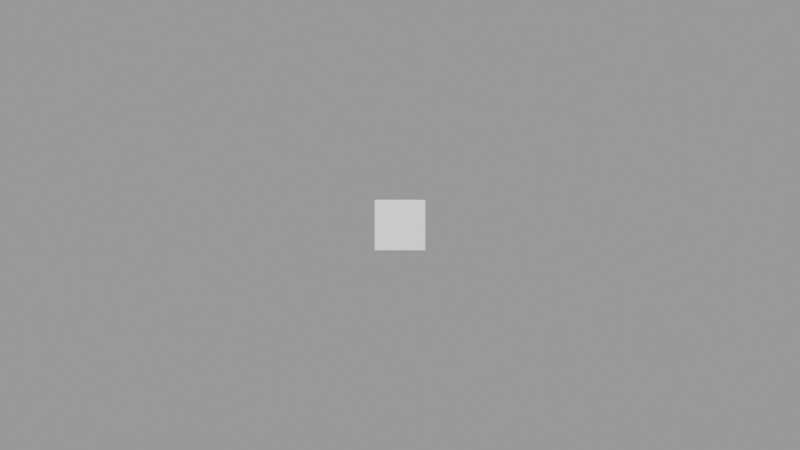 # Source: camera_rigs.blend  (saved by Blender 2.92.15; exported with 4.5.12 LTS)
import bpy
from mathutils import Matrix  # noqa: F401  (used for matrix-valued properties, if any)

bpy.ops.wm.read_factory_settings(use_empty=True)
scene = bpy.context.scene
scene.name = '0032 facade south west above'

# ---- collections
col_0032_facade_south_west_above = bpy.data.collections.new('0032 facade south west above'); scene.collection.children.link(col_0032_facade_south_west_above)
col_everything_non_rig = bpy.data.collections.new('Everything non rig')  # instanced only; not linked into the scene
col_railings__decking = bpy.data.collections.new('Railings, decking')  # instanced only; not linked into the scene
col_pavilion = bpy.data.collections.new('Pavilion')  # instanced only; not linked into the scene
col_towers = bpy.data.collections.new('Towers')  # instanced only; not linked into the scene
col_legs_substructure_and_landing_stage = bpy.data.collections.new('legs substructure and landing stage')  # instanced only; not linked into the scene
col_shelters_huts_shops_kiosks = bpy.data.collections.new('Shelters huts shops kiosks')  # instanced only; not linked into the scene
col_0032_tracing = bpy.data.collections.new('0032 tracing')  # instanced only; not linked into the scene

# ---- cameras
cam_camera_006 = bpy.data.cameras.new('Camera.006')

# ---- lights
light_light = bpy.data.lights.new('Light', 'POINT')
light_light.transmission_factor = 0.0
light_light.energy = 1000.0
light_light.shadow_soft_size = 0.1
light_light.shadow_maximum_resolution = 0.006
light_light.use_absolute_resolution = True

# ---- meshes
me_plane_006 = bpy.data.meshes.new('Plane.006')
me_plane_006.from_pydata([(-1.0, -1.0, 0.0), (1.0, -1.0, 0.0), (-1.0, 1.0, 0.0), (1.0, 1.0, 0.0)], [], [(0, 1, 3, 2)])
_uv = me_plane_006.uv_layers.new(name='UVMap')
_uv.uv.foreach_set('vector', [0.0, 0.0, 1.0, 0.0, 1.0, 1.0, 0.0, 1.0])
me_plane_006.use_remesh_fix_poles = True
me_plane_006.use_remesh_preserve_attributes = False
me_plane_006.use_mirror_vertex_groups = False
me_plane_006.update()

# ---- curves / text
cu_nurbspath_006 = bpy.data.curves.new('NurbsPath.006', 'CURVE')
cu_nurbspath_006.dimensions = '3D'
_sp = cu_nurbspath_006.splines.new('NURBS'); _sp.points.add(1)
_sp.points.foreach_set('co', [0.0, 0.0, 0.0, 1.0, -411.5, -2.146e-06, 1.066e-12, 1.0])
_sp.order_u = 2
_sp.order_v = 0
_sp.use_endpoint_u = True
cu_nurbspath_006.use_path = True
cu_nurbspath_006.use_path_clamp = True
cu_nurbspath_006.fill_mode = 'FULL'

# ---- objects
ob_everything_non_rig_006 = bpy.data.objects.new('Everything non rig.006', None)
ob_cam_0032_facade_sw_above = bpy.data.objects.new('cam 0032 facade sw above', cam_camera_006)
ob_target_0032 = bpy.data.objects.new('target 0032', me_plane_006)
ob_tracing_0032_tracing = bpy.data.objects.new('tracing 0032 tracing', None)
ob_nurbspath_001 = bpy.data.objects.new('NurbsPath.001', cu_nurbspath_006)
ob_empty_026 = bpy.data.objects.new('Empty.026', None)
ob_light = bpy.data.objects.new('Light', light_light)
ob_railings__decking = bpy.data.objects.new('Railings, decking', None)
ob_pavilion = bpy.data.objects.new('Pavilion', None)
ob_towers = bpy.data.objects.new('Towers', None)
ob_legs_substructure_and_landing_stage = bpy.data.objects.new('legs substructure and landing stage', None)
ob_shelters_huts_shops_kiosks = bpy.data.objects.new('Shelters huts shops kiosks', None)

# ---- transforms, parenting, visibility, modifiers, constraints
ob_everything_non_rig_006.location = (-2.0, 0.0, 0.0)
ob_everything_non_rig_006.instance_type = 'COLLECTION'
ob_everything_non_rig_006.lineart.crease_threshold = 0.0
ob_cam_0032_facade_sw_above.location = (27.9, -34.27, 4.332)
ob_cam_0032_facade_sw_above.lineart.crease_threshold = 0.0
_c = ob_cam_0032_facade_sw_above.constraints.new('TRACK_TO'); _c.name = 'Track To'
_c.target = ob_target_0032
ob_target_0032.location = (10.07, 5.797, 1.138e-07)
ob_target_0032.lineart.crease_threshold = 0.0
_c = ob_target_0032.constraints.new('TRACK_TO'); _c.name = 'Track To'
_c.target = ob_cam_0032_facade_sw_above
ob_tracing_0032_tracing.location = (-40.81, -2.325e-06, 2.182e-05)
ob_tracing_0032_tracing.rotation_euler = (-1.571, -1.571, 0.0)
ob_tracing_0032_tracing.scale = (2.785, 2.785, 2.785)
ob_tracing_0032_tracing.instance_type = 'COLLECTION'
ob_tracing_0032_tracing.lineart.crease_threshold = 0.0
_c = ob_tracing_0032_tracing.constraints.new('FOLLOW_PATH'); _c.name = 'Follow Path'
_c.target = ob_nurbspath_001
ob_nurbspath_001.parent = ob_target_0032
ob_nurbspath_001.location = (0.0, 0.0, 0.0)
ob_nurbspath_001.rotation_euler = (-0.0, -1.571, 0.0)
ob_nurbspath_001.lineart.crease_threshold = 0.0
ob_empty_026.location = (27.9, -34.27, 4.332)
ob_empty_026.lineart.crease_threshold = 0.0
ob_light.location = (4.076, 1.005, 5.904)
ob_light.rotation_euler = (0.6503, 0.05522, 1.866)
ob_light.lock_rotations_4d = False
ob_light.empty_display_type = 'ARROWS'
ob_light.color = (0.0, 0.0, 0.0, 0.0)
ob_light.lineart.crease_threshold = 0.0
ob_railings__decking.location = (0.0, 0.0, 0.0)
ob_railings__decking.instance_type = 'COLLECTION'
ob_railings__decking.lineart.crease_threshold = 0.0
ob_pavilion.location = (0.0, 0.0, 0.0)
ob_pavilion.instance_type = 'COLLECTION'
ob_pavilion.lineart.crease_threshold = 0.0
ob_towers.location = (0.0, 0.0, 0.0)
ob_towers.instance_type = 'COLLECTION'
ob_towers.lineart.crease_threshold = 0.0
ob_legs_substructure_and_landing_stage.location = (0.0, 0.0, 0.0)
ob_legs_substructure_and_landing_stage.instance_type = 'COLLECTION'
ob_legs_substructure_and_landing_stage.lineart.crease_threshold = 0.0
ob_shelters_huts_shops_kiosks.location = (0.0, 0.0, 0.0)
ob_shelters_huts_shops_kiosks.instance_type = 'COLLECTION'
ob_shelters_huts_shops_kiosks.lineart.crease_threshold = 0.0
ob_everything_non_rig_006.instance_collection = col_everything_non_rig
ob_tracing_0032_tracing.instance_collection = col_0032_tracing
ob_railings__decking.instance_collection = col_railings__decking
ob_pavilion.instance_collection = col_pavilion
ob_towers.instance_collection = col_towers
ob_legs_substructure_and_landing_stage.instance_collection = col_legs_substructure_and_landing_stage
ob_shelters_huts_shops_kiosks.instance_collection = col_shelters_huts_shops_kiosks

# ---- collection membership
scene.collection.objects.link(ob_everything_non_rig_006)
col_0032_facade_south_west_above.objects.link(ob_cam_0032_facade_sw_above)
col_0032_facade_south_west_above.objects.link(ob_target_0032)
col_0032_facade_south_west_above.objects.link(ob_tracing_0032_tracing)
col_0032_facade_south_west_above.objects.link(ob_nurbspath_001)
col_0032_facade_south_west_above.objects.link(ob_empty_026)
col_everything_non_rig.objects.link(ob_light)
col_everything_non_rig.objects.link(ob_railings__decking)
col_everything_non_rig.objects.link(ob_pavilion)
col_everything_non_rig.objects.link(ob_towers)
col_everything_non_rig.objects.link(ob_legs_substructure_and_landing_stage)
col_everything_non_rig.objects.link(ob_shelters_huts_shops_kiosks)

# ---- scene / render settings (as saved in the file)
scene.camera = ob_cam_0032_facade_sw_above
scene.frame_start = 1; scene.frame_end = 250; scene.frame_set(1)
scene.render.engine = 'BLENDER_EEVEE_NEXT'
scene.render.image_settings.exr_codec = 'NONE'
scene.render.simplify_subdivision_render = 0
scene.render.simplify_child_particles_render = 0.0
scene.cycles.use_denoising = False
scene.cycles.samples = 128
scene.cycles.sampling_pattern = 'TABULATED_SOBOL'
scene.cycles.use_adaptive_sampling = False
scene.cycles.use_light_tree = False
scene.view_settings.view_transform = 'Filmic'
bpy.context.view_layer.update()

# ---- added for rendering (the .blend has no usable light): sun + grey world if the file has none
light_auto_sun = bpy.data.lights.new('AutoSun', 'SUN')
light_auto_sun.energy = 3.0
light_auto_sun.angle = 0.0523599
ob_auto_sun = bpy.data.objects.new('AutoSun', light_auto_sun)
scene.collection.objects.link(ob_auto_sun)
ob_auto_sun.rotation_euler = (0.872665, 0.174533, 0.523599)
if scene.world is None:
    world_auto = bpy.data.worlds.new('AutoWorld')
    world_auto.color = (0.3, 0.3, 0.3)
    scene.world = world_auto
bpy.context.view_layer.update()
